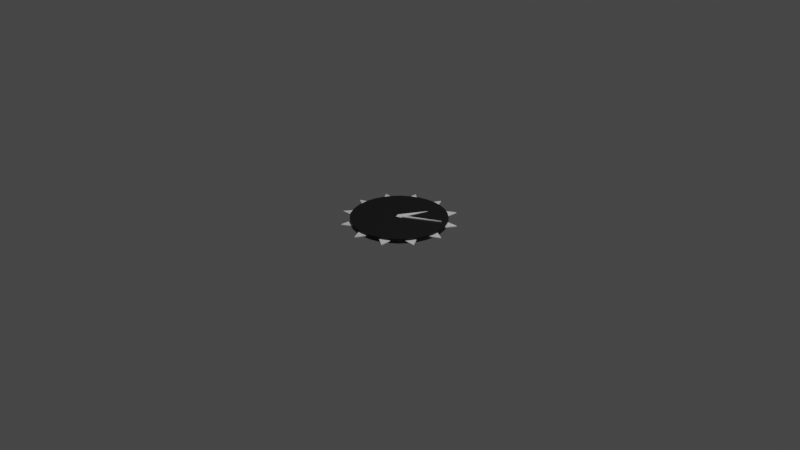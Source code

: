 # Source: clock.blend  (saved by Blender 2.80.75; exported with 4.5.12 LTS)
import bpy
from mathutils import Matrix  # noqa: F401  (used for matrix-valued properties, if any)

bpy.ops.wm.read_factory_settings(use_empty=True)
scene = bpy.context.scene
scene.name = 'Scene'

# ---- collections
col_collection = bpy.data.collections.new('Collection'); scene.collection.children.link(col_collection)

# ---- materials (node trees are filled in below, after node groups)
mat_back = bpy.data.materials.new('Back')
mat_back.use_transparent_shadow = False
mat_accent = bpy.data.materials.new('Accent')
mat_accent.use_transparent_shadow = False

# ---- material node trees
mat_back.use_nodes = True; mat_back.node_tree.nodes.clear()
_N = mat_back.node_tree.nodes; _L = mat_back.node_tree.links
n0 = _N.new('ShaderNodeOutputMaterial'); n0.name = 'Material Output'; n0.location = (300, 300)
n1 = _N.new('ShaderNodeBsdfPrincipled'); n1.name = 'Principled BSDF'; n1.location = (10, 300)
n1.distribution = 'GGX'
n1.subsurface_method = 'BURLEY'
n1.inputs[0].default_value = (0.005605, 0.005605, 0.005605, 1.0)
n1.inputs[3].default_value = 1.45
n1.inputs[27].default_value = (0.0, 0.0, 0.0, 1.0)
n1.inputs[28].default_value = 1.0
_L.new(n1.outputs[0], n0.inputs[0])
n0.is_active_output = True
mat_accent.use_nodes = True; mat_accent.node_tree.nodes.clear()
_N = mat_accent.node_tree.nodes; _L = mat_accent.node_tree.links
n0 = _N.new('ShaderNodeOutputMaterial'); n0.name = 'Material Output'; n0.location = (300, 300)
n1 = _N.new('ShaderNodeBsdfPrincipled'); n1.name = 'Principled BSDF'; n1.location = (10, 300)
n1.distribution = 'GGX'
n1.subsurface_method = 'BURLEY'
n1.inputs[3].default_value = 1.45
n1.inputs[27].default_value = (0.0, 0.0, 0.0, 1.0)
n1.inputs[28].default_value = 1.0
_L.new(n1.outputs[0], n0.inputs[0])
n0.is_active_output = True

# ---- world
world_world = bpy.data.worlds.new('World'); scene.world = world_world
world_world.use_nodes = True; world_world.node_tree.nodes.clear()
_N = world_world.node_tree.nodes; _L = world_world.node_tree.links
n0 = _N.new('ShaderNodeOutputWorld'); n0.name = 'World Output'; n0.location = (300, 300)
n1 = _N.new('ShaderNodeBackground'); n1.name = 'Background'; n1.location = (10, 300)
n1.inputs[0].default_value = (0.05088, 0.05088, 0.05088, 1.0)
_L.new(n1.outputs[0], n0.inputs[0])
n0.is_active_output = True
world_world.color = (0.05088, 0.05088, 0.05088)
world_world.use_sun_shadow = False
world_world.sun_shadow_jitter_overblur = 0.0

# ---- cameras
cam_camera = bpy.data.cameras.new('Camera')
cam_camera.clip_end = 100.0
cam_camera.ortho_scale = 7.314

# ---- lights
light_light = bpy.data.lights.new('Light', 'POINT')
light_light.transmission_factor = 0.0
light_light.energy = 1000.0
light_light.shadow_soft_size = 0.1
light_light.shadow_maximum_resolution = 0.006
light_light.use_absolute_resolution = True

# ---- meshes
me_cylinder = bpy.data.meshes.new('Cylinder')
me_cylinder.from_pydata([(0.0, 0.5, -0.025), (0.0, 0.5, 0.025), (0.09755, 0.4904, -0.025), (0.09755, 0.4904, 0.025), (0.1913, 0.4619, -0.025), (0.1913, 0.4619, 0.025), (0.2778, 0.4157, -0.025), (0.2778, 0.4157, 0.025), (0.3536, 0.3536, -0.025), (0.3536, 0.3536, 0.025), (0.4157, 0.2778, -0.025), (0.4157, 0.2778, 0.025), (0.4619, 0.1913, -0.025), (0.4619, 0.1913, 0.025), (0.4904, 0.09755, -0.025), (0.4904, 0.09755, 0.025), (0.5, 3.775e-08, -0.025), (0.5, 3.775e-08, 0.025), (0.4904, -0.09755, -0.025), (0.4904, -0.09755, 0.025), (0.4619, -0.1913, -0.025), (0.4619, -0.1913, 0.025), (0.4157, -0.2778, -0.025), (0.4157, -0.2778, 0.025), (0.3536, -0.3536, -0.025), (0.3536, -0.3536, 0.025), (0.2778, -0.4157, -0.025), (0.2778, -0.4157, 0.025), (0.1913, -0.4619, -0.025), (0.1913, -0.4619, 0.025), (0.09755, -0.4904, -0.025), (0.09755, -0.4904, 0.025), (-1.629e-07, -0.5, -0.025), (-1.629e-07, -0.5, 0.025), (-0.09755, -0.4904, -0.025), (-0.09755, -0.4904, 0.025), (-0.1913, -0.4619, -0.025), (-0.1913, -0.4619, 0.025), (-0.2778, -0.4157, -0.025), (-0.2778, -0.4157, 0.025), (-0.3536, -0.3536, -0.025), (-0.3536, -0.3536, 0.025), (-0.4157, -0.2778, -0.025), (-0.4157, -0.2778, 0.025), (-0.4619, -0.1913, -0.025), (-0.4619, -0.1913, 0.025), (-0.4904, -0.09754, -0.025), (-0.4904, -0.09754, 0.025), (-0.5, 4.828e-07, -0.025), (-0.5, 4.828e-07, 0.025), (-0.4904, 0.09755, -0.025), (-0.4904, 0.09755, 0.025), (-0.4619, 0.1913, -0.025), (-0.4619, 0.1913, 0.025), (-0.4157, 0.2778, -0.025), (-0.4157, 0.2778, 0.025), (-0.3536, 0.3536, -0.025), (-0.3536, 0.3536, 0.025), (-0.2778, 0.4157, -0.025), (-0.2778, 0.4157, 0.025), (-0.1913, 0.4619, -0.025), (-0.1913, 0.4619, 0.025), (-0.09754, 0.4904, -0.025), (-0.09754, 0.4904, 0.025)], [], [(0, 1, 3, 2), (2, 3, 5, 4), (4, 5, 7, 6), (6, 7, 9, 8), (8, 9, 11, 10), (10, 11, 13, 12), (12, 13, 15, 14), (14, 15, 17, 16), (16, 17, 19, 18), (18, 19, 21, 20), (20, 21, 23, 22), (22, 23, 25, 24), (24, 25, 27, 26), (26, 27, 29, 28), (28, 29, 31, 30), (30, 31, 33, 32), (32, 33, 35, 34), (34, 35, 37, 36), (36, 37, 39, 38), (38, 39, 41, 40), (40, 41, 43, 42), (42, 43, 45, 44), (44, 45, 47, 46), (46, 47, 49, 48), (48, 49, 51, 50), (50, 51, 53, 52), (52, 53, 55, 54), (54, 55, 57, 56), (56, 57, 59, 58), (58, 59, 61, 60), (3, 1, 63, 61, 59, 57, 55, 53, 51, 49, 47, 45, 43, 41, 39, 37, 35, 33, 31, 29, 27, 25, 23, 21, 19, 17, 15, 13, 11, 9, 7, 5), (60, 61, 63, 62), (62, 63, 1, 0), (0, 2, 4, 6, 8, 10, 12, 14, 16, 18, 20, 22, 24, 26, 28, 30, 32, 34, 36, 38, 40, 42, 44, 46, 48, 50, 52, 54, 56, 58, 60, 62)])
_uv = me_cylinder.uv_layers.new(name='UVMap')
_uv.uv.foreach_set('vector', [1.0, 0.5, 1.0, 1.0, 0.9688, 1.0, 0.9688, 0.5, 0.9688, 0.5, 0.9688, 1.0, 0.9375, 1.0, 0.9375, 0.5, 0.9375, 0.5, 0.9375, 1.0, 0.9062, 1.0, 0.9062, 0.5, 0.9062, 0.5, 0.9062, 1.0, 0.875, 1.0, 0.875, 0.5, 0.875, 0.5, 0.875, 1.0, 0.8438, 1.0, 0.8438, 0.5, 0.8438, 0.5, 0.8438, 1.0, 0.8125, 1.0, 0.8125, 0.5, 0.8125, 0.5, 0.8125, 1.0, 0.7812, 1.0, 0.7812, 0.5, 0.7812, 0.5, 0.7812, 1.0, 0.75, 1.0, 0.75, 0.5, 0.75, 0.5, 0.75, 1.0, 0.7188, 1.0, 0.7188, 0.5, 0.7188, 0.5, 0.7188, 1.0, 0.6875, 1.0, 0.6875, 0.5, 0.6875, 0.5, 0.6875, 1.0, 0.6562, 1.0, 0.6562, 0.5, 0.6562, 0.5, 0.6562, 1.0, 0.625, 1.0, 0.625, 0.5, 0.625, 0.5, 0.625, 1.0, 0.5938, 1.0, 0.5938, 0.5, 0.5938, 0.5, 0.5938, 1.0, 0.5625, 1.0, 0.5625, 0.5, 0.5625, 0.5, 0.5625, 1.0, 0.5312, 1.0, 0.5312, 0.5, 0.5312, 0.5, 0.5312, 1.0, 0.5, 1.0, 0.5, 0.5, 0.5, 0.5, 0.5, 1.0, 0.4688, 1.0, 0.4688, 0.5, 0.4688, 0.5, 0.4688, 1.0, 0.4375, 1.0, 0.4375, 0.5, 0.4375, 0.5, 0.4375, 1.0, 0.4062, 1.0, 0.4062, 0.5, 0.4062, 0.5, 0.4062, 1.0, 0.375, 1.0, 0.375, 0.5, 0.375, 0.5, 0.375, 1.0, 0.3438, 1.0, 0.3438, 0.5, 0.3438, 0.5, 0.3438, 1.0, 0.3125, 1.0, 0.3125, 0.5, 0.3125, 0.5, 0.3125, 1.0, 0.2812, 1.0, 0.2812, 0.5, 0.2812, 0.5, 0.2812, 1.0, 0.25, 1.0, 0.25, 0.5, 0.25, 0.5, 0.25, 1.0, 0.2188, 1.0, 0.2188, 0.5, 0.2188, 0.5, 0.2188, 1.0, 0.1875, 1.0, 0.1875, 0.5, 0.1875, 0.5, 0.1875, 1.0, 0.1562, 1.0, 0.1562, 0.5, 0.1562, 0.5, 0.1562, 1.0, 0.125, 1.0, 0.125, 0.5, 0.125, 0.5, 0.125, 1.0, 0.09375, 1.0, 0.09375, 0.5, 0.09375, 0.5, 0.09375, 1.0, 0.0625, 1.0, 0.0625, 0.5, 0.2968, 0.4854, 0.25, 0.49, 0.2032, 0.4854, 0.1582, 0.4717, 0.1167, 0.4496, 0.08029, 0.4197, 0.05045, 0.3833, 0.02827, 0.3418, 0.01461, 0.2968, 0.01, 0.25, 0.01461, 0.2032, 0.02827, 0.1582, 0.05045, 0.1167, 0.08029, 0.08029, 0.1167, 0.05045, 0.1582, 0.02827, 0.2032, 0.01461, 0.25, 0.01, 0.2968, 0.01461, 0.3418, 0.02827, 0.3833, 0.05045, 0.4197, 0.08029, 0.4496, 0.1167, 0.4717, 0.1582, 0.4854, 0.2032, 0.49, 0.25, 0.4854, 0.2968, 0.4717, 0.3418, 0.4496, 0.3833, 0.4197, 0.4197, 0.3833, 0.4496, 0.3418, 0.4717, 0.0625, 0.5, 0.0625, 1.0, 0.03125, 1.0, 0.03125, 0.5, 0.03125, 0.5, 0.03125, 1.0, 0.0, 1.0, 0.0, 0.5, 0.75, 0.49, 0.7968, 0.4854, 0.8418, 0.4717, 0.8833, 0.4496, 0.9197, 0.4197, 0.9496, 0.3833, 0.9717, 0.3418, 0.9854, 0.2968, 0.99, 0.25, 0.9854, 0.2032, 0.9717, 0.1582, 0.9496, 0.1167, 0.9197, 0.08029, 0.8833, 0.05045, 0.8418, 0.02827, 0.7968, 0.01461, 0.75, 0.01, 0.7032, 0.01461, 0.6582, 0.02827, 0.6167, 0.05045, 0.5803, 0.08029, 0.5504, 0.1167, 0.5283, 0.1582, 0.5146, 0.2032, 0.51, 0.25, 0.5146, 0.2968, 0.5283, 0.3418, 0.5504, 0.3833, 0.5803, 0.4197, 0.6167, 0.4496, 0.6582, 0.4717, 0.7032, 0.4854])
me_cylinder.materials.append(mat_back)
me_cylinder.use_remesh_preserve_volume = False
me_cylinder.use_remesh_preserve_attributes = False
me_cylinder.use_mirror_vertex_groups = False
me_cylinder.update()
me_cylinder_001 = bpy.data.meshes.new('Cylinder.001')
me_cylinder_001.from_pydata([(0.0, 0.6, -0.005), (0.0, 0.6, 0.005), (0.1069, 0.3991, -0.003443), (0.1069, 0.3991, 0.003443), (0.3, 0.5196, -0.005), (0.3, 0.5196, 0.005), (0.2922, 0.2922, -0.003443), (0.2922, 0.2922, 0.003443), (0.5196, 0.3, -0.005), (0.5196, 0.3, 0.005), (0.3991, 0.1069, -0.003443), (0.3991, 0.1069, 0.003443), (0.6, 4.53e-08, -0.005), (0.6, 4.53e-08, 0.005), (0.3991, -0.1069, -0.003443), (0.3991, -0.1069, 0.003443), (0.5196, -0.3, -0.005), (0.5196, -0.3, 0.005), (0.2922, -0.2922, -0.003443), (0.2922, -0.2922, 0.003443), (0.3, -0.5196, -0.005), (0.3, -0.5196, 0.005), (0.1069, -0.3991, -0.003443), (0.1069, -0.3991, 0.003443), (2.336e-07, -0.6, -0.005), (2.336e-07, -0.6, 0.005), (-0.1069, -0.3991, -0.003443), (-0.1069, -0.3991, 0.003443), (-0.3, -0.5196, -0.005), (-0.3, -0.5196, 0.005), (-0.2922, -0.2922, -0.003443), (-0.2922, -0.2922, 0.003443), (-0.5196, -0.3, -0.005), (-0.5196, -0.3, 0.005), (-0.3991, -0.1069, -0.003443), (-0.3991, -0.1069, 0.003443), (-0.6, -2.789e-07, -0.005), (-0.6, -2.789e-07, 0.005), (-0.3991, 0.1069, -0.003443), (-0.3991, 0.1069, 0.003443), (-0.5196, 0.3, -0.005), (-0.5196, 0.3, 0.005), (-0.2922, 0.2922, -0.003443), (-0.2922, 0.2922, 0.003443), (-0.3, 0.5196, -0.005), (-0.3, 0.5196, 0.005), (-0.1069, 0.3991, -0.003443), (-0.1069, 0.3991, 0.003443)], [], [(0, 1, 3, 2), (2, 3, 5, 4), (4, 5, 7, 6), (6, 7, 9, 8), (8, 9, 11, 10), (10, 11, 13, 12), (12, 13, 15, 14), (14, 15, 17, 16), (16, 17, 19, 18), (18, 19, 21, 20), (20, 21, 23, 22), (22, 23, 25, 24), (24, 25, 27, 26), (26, 27, 29, 28), (28, 29, 31, 30), (30, 31, 33, 32), (32, 33, 35, 34), (34, 35, 37, 36), (36, 37, 39, 38), (38, 39, 41, 40), (40, 41, 43, 42), (42, 43, 45, 44), (3, 1, 47, 45, 43, 41, 39, 37, 35, 33, 31, 29, 27, 25, 23, 21, 19, 17, 15, 13, 11, 9, 7, 5), (44, 45, 47, 46), (46, 47, 1, 0), (0, 2, 4, 6, 8, 10, 12, 14, 16, 18, 20, 22, 24, 26, 28, 30, 32, 34, 36, 38, 40, 42, 44, 46)])
_uv = me_cylinder_001.uv_layers.new(name='UVMap')
_uv.uv.foreach_set('vector', [1.0, 0.5, 1.0, 1.0, 0.9583, 1.0, 0.9583, 0.5, 0.9583, 0.5, 0.9583, 1.0, 0.9167, 1.0, 0.9167, 0.5, 0.9167, 0.5, 0.9167, 1.0, 0.875, 1.0, 0.875, 0.5, 0.875, 0.5, 0.875, 1.0, 0.8333, 1.0, 0.8333, 0.5, 0.8333, 0.5, 0.8333, 1.0, 0.7917, 1.0, 0.7917, 0.5, 0.7917, 0.5, 0.7917, 1.0, 0.75, 1.0, 0.75, 0.5, 0.75, 0.5, 0.75, 1.0, 0.7083, 1.0, 0.7083, 0.5, 0.7083, 0.5, 0.7083, 1.0, 0.6667, 1.0, 0.6667, 0.5, 0.6667, 0.5, 0.6667, 1.0, 0.625, 1.0, 0.625, 0.5, 0.625, 0.5, 0.625, 1.0, 0.5833, 1.0, 0.5833, 0.5, 0.5833, 0.5, 0.5833, 1.0, 0.5417, 1.0, 0.5417, 0.5, 0.5417, 0.5, 0.5417, 1.0, 0.5, 1.0, 0.5, 0.5, 0.5, 0.5, 0.5, 1.0, 0.4583, 1.0, 0.4583, 0.5, 0.4583, 0.5, 0.4583, 1.0, 0.4167, 1.0, 0.4167, 0.5, 0.4167, 0.5, 0.4167, 1.0, 0.375, 1.0, 0.375, 0.5, 0.375, 0.5, 0.375, 1.0, 0.3333, 1.0, 0.3333, 0.5, 0.3333, 0.5, 0.3333, 1.0, 0.2917, 1.0, 0.2917, 0.5, 0.2917, 0.5, 0.2917, 1.0, 0.25, 1.0, 0.25, 0.5, 0.25, 0.5, 0.25, 1.0, 0.2083, 1.0, 0.2083, 0.5, 0.2083, 0.5, 0.2083, 1.0, 0.1667, 1.0, 0.1667, 0.5, 0.1667, 0.5, 0.1667, 1.0, 0.125, 1.0, 0.125, 0.5, 0.125, 0.5, 0.125, 1.0, 0.08333, 1.0, 0.08333, 0.5, 0.3121, 0.4818, 0.25, 0.49, 0.1879, 0.4818, 0.13, 0.4578, 0.08029, 0.4197, 0.04215, 0.37, 0.01818, 0.3121, 0.01, 0.25, 0.01818, 0.1879, 0.04215, 0.13, 0.08029, 0.08029, 0.13, 0.04215, 0.1879, 0.01818, 0.25, 0.01, 0.3121, 0.01818, 0.37, 0.04215, 0.4197, 0.08029, 0.4578, 0.13, 0.4818, 0.1879, 0.49, 0.25, 0.4818, 0.3121, 0.4578, 0.37, 0.4197, 0.4197, 0.37, 0.4578, 0.08333, 0.5, 0.08333, 1.0, 0.04167, 1.0, 0.04167, 0.5, 0.04167, 0.5, 0.04167, 1.0, -1.863e-07, 1.0, -1.863e-07, 0.5, 0.75, 0.49, 0.8121, 0.4818, 0.87, 0.4578, 0.9197, 0.4197, 0.9578, 0.37, 0.9818, 0.3121, 0.99, 0.25, 0.9818, 0.1879, 0.9578, 0.13, 0.9197, 0.08029, 0.87, 0.04215, 0.8121, 0.01818, 0.75, 0.01, 0.6879, 0.01818, 0.63, 0.04215, 0.5803, 0.08029, 0.5422, 0.13, 0.5182, 0.1879, 0.51, 0.25, 0.5182, 0.3121, 0.5422, 0.37, 0.5803, 0.4197, 0.63, 0.4578, 0.6879, 0.4818])
me_cylinder_001.materials.append(mat_accent)
me_cylinder_001.use_remesh_preserve_volume = False
me_cylinder_001.use_remesh_preserve_attributes = False
me_cylinder_001.use_mirror_vertex_groups = False
me_cylinder_001.update()
me_cube_001 = bpy.data.meshes.new('Cube.001')
me_cube_001.from_pydata([(0.0, -0.03536, -0.002342), (0.0, -0.03536, 0.002342), (-0.03536, 0.0, -0.002342), (-0.03536, 0.0, 0.002342), (0.03536, 0.0, -0.002342), (0.03536, 0.0, 0.002342), (0.0, 0.3088, -0.002342), (0.0, 0.3088, 0.002342)], [], [(0, 1, 3, 2), (2, 3, 7, 6), (6, 7, 5, 4), (4, 5, 1, 0), (2, 6, 4, 0), (7, 3, 1, 5)])
_uv = me_cube_001.uv_layers.new(name='UVMap')
_uv.uv.foreach_set('vector', [0.375, 0.0, 0.625, 0.0, 0.625, 0.25, 0.375, 0.25, 0.375, 0.25, 0.625, 0.25, 0.625, 0.5, 0.375, 0.5, 0.375, 0.5, 0.625, 0.5, 0.625, 0.75, 0.375, 0.75, 0.375, 0.75, 0.625, 0.75, 0.625, 1.0, 0.375, 1.0, 0.125, 0.5, 0.375, 0.5, 0.375, 0.75, 0.125, 0.75, 0.625, 0.5, 0.875, 0.5, 0.875, 0.75, 0.625, 0.75])
me_cube_001.use_remesh_preserve_volume = False
me_cube_001.use_remesh_preserve_attributes = False
me_cube_001.use_mirror_vertex_groups = False
me_cube_001.update()
me_cube_002 = bpy.data.meshes.new('Cube.002')
me_cube_002.from_pydata([(0.0, -0.0127, 0.005263), (0.0, -0.0127, -0.005263), (-0.0127, 0.0, 0.005263), (-0.0127, 0.0, -0.005263), (0.0127, 0.0, 0.005263), (0.0127, 0.0, -0.005263), (0.001693, 0.4412, 0.005263), (-0.001693, 0.4412, -0.005263), (0.001693, 0.4412, -0.005263), (-0.001693, 0.4412, 0.005263)], [], [(0, 2, 3, 1), (2, 9, 7, 3), (4, 0, 1, 5), (2, 0, 4, 6, 9), (6, 7, 9), (6, 8, 7), (8, 5, 1, 3, 7), (6, 4, 5, 8)])
_uv = me_cube_002.uv_layers.new(name='UVMap')
_uv.uv.foreach_set('vector', [0.375, 0.0, 0.375, 0.25, 0.625, 0.25, 0.625, 0.0, 0.375, 0.25, 0.375, 0.4667, 0.625, 0.4667, 0.625, 0.25, 0.375, 0.75, 0.375, 1.0, 0.625, 1.0, 0.625, 0.75, 0.125, 0.5, 0.125, 0.75, 0.375, 0.75, 0.375, 0.5333, 0.3417, 0.5, 0.0, 0.0, 0.0, 0.0, 0.0, 0.0, 0.0, 0.0, 0.0, 0.0, 0.0, 0.0, 0.625, 0.5333, 0.625, 0.75, 0.875, 0.75, 0.875, 0.5, 0.6583, 0.5, 0.375, 0.5333, 0.375, 0.75, 0.625, 0.75, 0.625, 0.5333])
me_cube_002.use_remesh_preserve_volume = False
me_cube_002.use_remesh_preserve_attributes = False
me_cube_002.use_mirror_vertex_groups = False
me_cube_002.update()

# ---- objects
ob_light = bpy.data.objects.new('Light', light_light)
ob_camera = bpy.data.objects.new('Camera', cam_camera)
ob_clock = bpy.data.objects.new('Clock', me_cylinder)
ob_ticks = bpy.data.objects.new('Ticks', me_cylinder_001)
ob_bighand = bpy.data.objects.new('BigHand', me_cube_001)
ob_littlehand = bpy.data.objects.new('LittleHand', me_cube_002)

# ---- transforms, parenting, visibility, modifiers, constraints
ob_light.location = (4.076, 1.005, 5.904)
ob_light.rotation_euler = (0.6503, 0.05522, 1.866)
ob_light.lock_rotations_4d = False
ob_light.empty_display_type = 'ARROWS'
ob_light.color = (0.0, 0.0, 0.0, 0.0)
ob_light.lineart.crease_threshold = 0.0
ob_camera.location = (7.359, -6.926, 4.958)
ob_camera.rotation_euler = (1.109, 0.0, 0.8149)
ob_camera.lock_rotations_4d = False
ob_camera.empty_display_type = 'ARROWS'
ob_camera.color = (0.0, 0.0, 0.0, 0.0)
ob_camera.display_type = 'WIRE'
ob_camera.lineart.crease_threshold = 0.0
ob_clock.location = (0.0, 0.0, 0.0)
ob_clock.lineart.crease_threshold = 0.0
ob_ticks.parent = ob_clock
ob_ticks.location = (0.0, 0.0, 0.0)
ob_ticks.lineart.crease_threshold = 0.0
ob_bighand.parent = ob_clock
ob_bighand.location = (0.0, 0.0, 0.03)
ob_bighand.rotation_mode = 'QUATERNION'
ob_bighand.rotation_quaternion = (0.8958, 0.0, 0.0, -0.1804)
ob_bighand.lineart.crease_threshold = 0.0
ob_littlehand.parent = ob_clock
ob_littlehand.location = (0.0, 0.0, 0.03)
ob_littlehand.rotation_mode = 'QUATERNION'
ob_littlehand.rotation_quaternion = (0.75, 0.0, 0.0, -0.433)
ob_littlehand.lineart.crease_threshold = 0.0

# ---- collection membership
col_collection.objects.link(ob_light)
col_collection.objects.link(ob_camera)
col_collection.objects.link(ob_clock)
col_collection.objects.link(ob_ticks)
col_collection.objects.link(ob_bighand)
col_collection.objects.link(ob_littlehand)

# ---- scene / render settings (as saved in the file)
scene.camera = ob_camera
scene.frame_start = 1; scene.frame_end = 1800; scene.frame_set(126)
scene.render.engine = 'BLENDER_EEVEE_NEXT'
scene.render.fps = 30
scene.cycles.use_denoising = False
scene.cycles.samples = 128
scene.cycles.sampling_pattern = 'TABULATED_SOBOL'
scene.cycles.use_adaptive_sampling = False
scene.cycles.use_light_tree = False
scene.view_settings.view_transform = 'Filmic'
bpy.context.view_layer.update()
